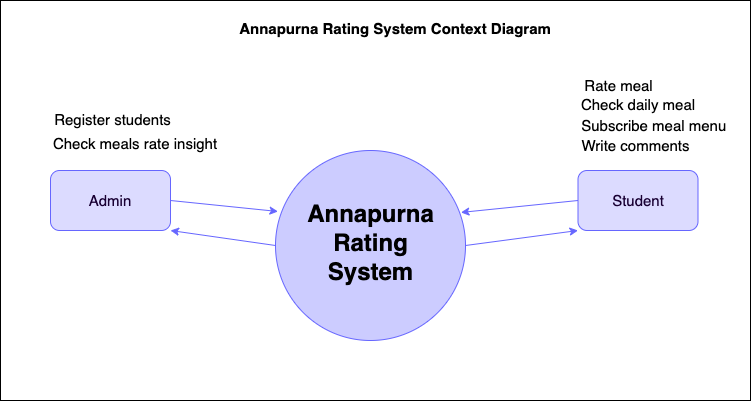

The diagram above was exported from draw.io. Its source (the exported page's mxGraphModel, read from the mxfile embedded in the PNG):
<mxGraphModel dx="2033" dy="618" grid="1" gridSize="10" guides="1" tooltips="1" connect="1" arrows="1" fold="1" page="1" pageScale="1" pageWidth="850" pageHeight="1100" math="0" shadow="0">
  <root>
    <mxCell id="0" />
    <mxCell id="1" parent="0" />
    <mxCell id="2" value="" style="rounded=0;whiteSpace=wrap;html=1;strokeColor=#000000;fillColor=#FFFFFF;fontColor=#7EA6E0;" vertex="1" parent="1">
      <mxGeometry x="-770" y="610" width="750" height="400" as="geometry" />
    </mxCell>
    <mxCell id="3" value="" style="ellipse;whiteSpace=wrap;html=1;aspect=fixed;fontSize=15;fontColor=none;strokeColor=#6666FF;fillColor=#CCCCFF;noLabel=1;" vertex="1" parent="1">
      <mxGeometry x="-495" y="760" width="190" height="190" as="geometry" />
    </mxCell>
    <mxCell id="4" value="Annapurna&lt;br&gt;Rating&lt;br&gt;System" style="text;html=1;fontSize=24;fontStyle=1;verticalAlign=middle;align=center;" vertex="1" parent="1">
      <mxGeometry x="-450" y="830" width="100" height="45" as="geometry" />
    </mxCell>
    <mxCell id="5" value="&lt;font color=&quot;#190033&quot;&gt;Admin&lt;/font&gt;" style="rounded=1;whiteSpace=wrap;html=1;fontSize=15;fontColor=none;strokeColor=#6666FF;fillColor=#DCDBFF;" vertex="1" parent="1">
      <mxGeometry x="-720" y="780" width="120" height="60" as="geometry" />
    </mxCell>
    <mxCell id="6" value="&lt;font color=&quot;#190033&quot;&gt;Student&lt;/font&gt;" style="rounded=1;whiteSpace=wrap;html=1;fontSize=15;fontColor=none;strokeColor=#6666FF;fillColor=#DCDBFF;" vertex="1" parent="1">
      <mxGeometry x="-192.5" y="780" width="120" height="60" as="geometry" />
    </mxCell>
    <mxCell id="7" value="" style="endArrow=none;html=1;rounded=0;fontSize=15;fontColor=none;entryX=0;entryY=0.5;entryDx=0;entryDy=0;exitX=1;exitY=1;exitDx=0;exitDy=0;startArrow=classic;startFill=1;endFill=0;strokeColor=#6666FF;" edge="1" source="5" target="3" parent="1">
      <mxGeometry width="50" height="50" relative="1" as="geometry">
        <mxPoint x="-555" y="800" as="sourcePoint" />
        <mxPoint x="-485" y="875" as="targetPoint" />
      </mxGeometry>
    </mxCell>
    <mxCell id="8" value="" style="endArrow=none;html=1;rounded=0;fontSize=15;fontColor=none;exitX=0;exitY=1;exitDx=0;exitDy=0;entryX=1;entryY=0.5;entryDx=0;entryDy=0;endFill=0;startArrow=classic;startFill=1;strokeColor=#6666FF;" edge="1" source="6" target="3" parent="1">
      <mxGeometry width="50" height="50" relative="1" as="geometry">
        <mxPoint x="-345" y="720" as="sourcePoint" />
        <mxPoint x="-295" y="670" as="targetPoint" />
      </mxGeometry>
    </mxCell>
    <mxCell id="9" value="" style="endArrow=none;html=1;rounded=0;fontSize=15;fontColor=none;exitX=0.976;exitY=0.326;exitDx=0;exitDy=0;exitPerimeter=0;entryX=0;entryY=0.5;entryDx=0;entryDy=0;startArrow=classic;startFill=1;endFill=0;strokeColor=#6666FF;" edge="1" source="3" target="6" parent="1">
      <mxGeometry width="50" height="50" relative="1" as="geometry">
        <mxPoint x="-345" y="730" as="sourcePoint" />
        <mxPoint x="-295" y="680" as="targetPoint" />
      </mxGeometry>
    </mxCell>
    <mxCell id="10" value="" style="endArrow=none;html=1;rounded=0;fontSize=15;fontColor=none;entryX=1;entryY=0.5;entryDx=0;entryDy=0;exitX=0.013;exitY=0.321;exitDx=0;exitDy=0;exitPerimeter=0;startArrow=classic;startFill=1;endFill=0;strokeColor=#6666FF;" edge="1" source="3" target="5" parent="1">
      <mxGeometry width="50" height="50" relative="1" as="geometry">
        <mxPoint x="-345" y="770" as="sourcePoint" />
        <mxPoint x="-295" y="720" as="targetPoint" />
      </mxGeometry>
    </mxCell>
    <mxCell id="11" value="" style="group" vertex="1" connectable="0" parent="1">
      <mxGeometry x="-240" y="680" width="210" height="90" as="geometry" />
    </mxCell>
    <mxCell id="12" value="Rate meal" style="text;html=1;strokeColor=none;fillColor=none;align=center;verticalAlign=middle;whiteSpace=wrap;rounded=0;fontSize=15;fontColor=#000000;" vertex="1" parent="11">
      <mxGeometry x="37.625" width="100.625" height="30" as="geometry" />
    </mxCell>
    <mxCell id="13" value="Check daily meal" style="text;html=1;strokeColor=none;fillColor=none;align=center;verticalAlign=middle;whiteSpace=wrap;rounded=0;fontSize=15;fontColor=#000000;" vertex="1" parent="11">
      <mxGeometry x="13.5625" y="18.5" width="188.125" height="30" as="geometry" />
    </mxCell>
    <mxCell id="14" value="Write comments" style="text;html=1;strokeColor=none;fillColor=none;align=center;verticalAlign=middle;whiteSpace=wrap;rounded=0;fontSize=15;fontColor=#000000;" vertex="1" parent="11">
      <mxGeometry x="30.625000000000004" y="60" width="148.75" height="30" as="geometry" />
    </mxCell>
    <mxCell id="15" value="&amp;nbsp; &amp;nbsp; &amp;nbsp; &amp;nbsp; &amp;nbsp;Subscribe meal menu" style="text;html=1;strokeColor=none;fillColor=none;align=center;verticalAlign=middle;whiteSpace=wrap;rounded=0;fontSize=15;fontColor=#000000;" vertex="1" parent="11">
      <mxGeometry y="40" width="210" height="30" as="geometry" />
    </mxCell>
    <mxCell id="16" value="" style="group" vertex="1" connectable="0" parent="1">
      <mxGeometry x="-760" y="714" width="250" height="54" as="geometry" />
    </mxCell>
    <mxCell id="17" value="Check meals rate insight" style="text;html=1;strokeColor=none;fillColor=none;align=center;verticalAlign=middle;whiteSpace=wrap;rounded=0;fontSize=15;fontColor=#000000;" vertex="1" parent="16">
      <mxGeometry y="24" width="250" height="30" as="geometry" />
    </mxCell>
    <mxCell id="18" value="Register students" style="text;html=1;strokeColor=none;fillColor=none;align=center;verticalAlign=middle;whiteSpace=wrap;rounded=0;fontSize=15;fontColor=#000000;" vertex="1" parent="16">
      <mxGeometry x="25" width="155" height="30" as="geometry" />
    </mxCell>
    <mxCell id="19" value="&lt;h1 style=&quot;font-size: 15px;&quot;&gt;Annapurna Rating System Context Diagram&lt;/h1&gt;" style="text;html=1;strokeColor=none;fillColor=none;spacing=5;spacingTop=-20;whiteSpace=wrap;overflow=hidden;rounded=0;fontSize=15;align=center;verticalAlign=top;" vertex="1" parent="1">
      <mxGeometry x="-565" y="630" width="380" height="20" as="geometry" />
    </mxCell>
  </root>
</mxGraphModel>